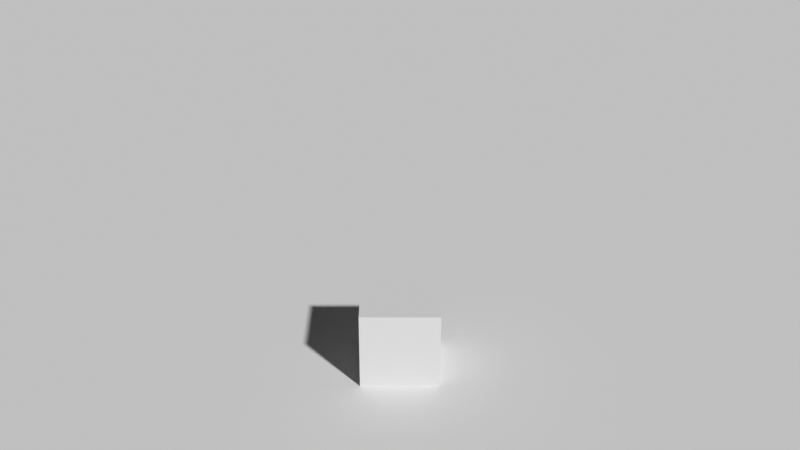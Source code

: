 # Source: 03-mystery.blend  (saved by Blender 5.2.44; exported with 4.5.12 LTS)
import bpy
from mathutils import Matrix  # noqa: F401  (used for matrix-valued properties, if any)

bpy.ops.wm.read_factory_settings(use_empty=True)
scene = bpy.context.scene
scene.name = 'Scene'

# ---- world
world_world = bpy.data.worlds.new('World'); scene.world = world_world
world_world.use_nodes = True; world_world.node_tree.nodes.clear()
_N = world_world.node_tree.nodes; _L = world_world.node_tree.links
n0 = _N.new('ShaderNodeBackground'); n0.name = 'Background'; n0.location = (-200, 100)
n0.inputs[0].default_value = (0.05, 0.05, 0.05, 1.0)
n1 = _N.new('ShaderNodeOutputWorld'); n1.name = 'World Output'; n1.location = (200, 100)
_L.new(n0.outputs[0], n1.inputs[0])
n1.is_active_output = True
world_world.color = (0.035, 0.045, 0.075)

# ---- cameras
cam_camera = bpy.data.cameras.new('Camera')

# ---- meshes
me_plane = bpy.data.meshes.new('Plane')
me_plane.from_pydata([(-100.0, -100.0, 0.0), (100.0, -100.0, 0.0), (-100.0, 100.0, 0.0), (100.0, 100.0, 0.0)], [], [(0, 1, 3, 2)])
_uv = me_plane.uv_layers.new(name='UVMap')
_uv.uv.foreach_set('vector', [0.0, 0.0, 1.0, 0.0, 1.0, 1.0, 0.0, 1.0])
me_plane.update()
me_cube = bpy.data.meshes.new('Cube')
me_cube.from_pydata([(-0.5, -0.5, -0.5), (-0.5, -0.5, 0.5), (-0.5, 0.5, -0.5), (-0.5, 0.5, 0.5), (0.5, -0.5, -0.5), (0.5, -0.5, 0.5), (0.5, 0.5, -0.5), (0.5, 0.5, 0.5)], [], [(0, 1, 3, 2), (2, 3, 7, 6), (6, 7, 5, 4), (4, 5, 1, 0), (2, 6, 4, 0), (7, 3, 1, 5)])
_uv = me_cube.uv_layers.new(name='UVMap')
_uv.uv.foreach_set('vector', [0.375, 0.0, 0.625, 0.0, 0.625, 0.25, 0.375, 0.25, 0.375, 0.25, 0.625, 0.25, 0.625, 0.5, 0.375, 0.5, 0.375, 0.5, 0.625, 0.5, 0.625, 0.75, 0.375, 0.75, 0.375, 0.75, 0.625, 0.75, 0.625, 1.0, 0.375, 1.0, 0.125, 0.5, 0.375, 0.5, 0.375, 0.75, 0.125, 0.75, 0.625, 0.5, 0.875, 0.5, 0.875, 0.75, 0.625, 0.75])
me_cube.update()

# ---- objects
ob_floor = bpy.data.objects.new('Floor', me_plane)
ob_camera = bpy.data.objects.new('Camera', cam_camera)
ob_mystery_cube = bpy.data.objects.new('Mystery_Cube', me_cube)

# ---- transforms, parenting, visibility, modifiers, constraints
ob_floor.location = (0.0, 0.0, 0.0)
ob_floor.color = (0.055, 0.075, 0.13, 1.0)
ob_camera.location = (0.0, -12.0, 8.0)
ob_camera.rotation_euler = (1.107, 0.0, 0.0)
ob_mystery_cube.location = (0.0, 0.0, 0.5)
ob_mystery_cube.color = (0.9, 0.035, 0.08, 1.0)

# ---- collection membership
scene.collection.objects.link(ob_floor)
scene.collection.objects.link(ob_camera)
scene.collection.objects.link(ob_mystery_cube)

# ---- scene / render settings (as saved in the file)
scene.camera = ob_camera
scene.frame_start = 1; scene.frame_end = 120; scene.frame_set(1)
scene.render.engine = 'BLENDER_WORKBENCH'
scene.render.resolution_x = 960
scene.render.resolution_y = 540
scene.render.bake_bias = 0.0
scene.render.bake_samples = 0
scene.render.compositor_device = 'GPU'
scene.eevee.use_volume_custom_range = False
scene.eevee.fast_gi_thickness_near = 0.1
scene.eevee.fast_gi_thickness_far = 0.0
scene.eevee.ray_tracing_options.screen_trace_thickness = 0.1
scene.view_settings.view_transform = 'Standard'
bpy.context.view_layer.update()

# ---- added for rendering (the .blend has no usable light): sun
light_auto_sun = bpy.data.lights.new('AutoSun', 'SUN')
light_auto_sun.energy = 3.0
light_auto_sun.angle = 0.0523599
ob_auto_sun = bpy.data.objects.new('AutoSun', light_auto_sun)
scene.collection.objects.link(ob_auto_sun)
ob_auto_sun.rotation_euler = (0.872665, 0.174533, 0.523599)
bpy.context.view_layer.update()
